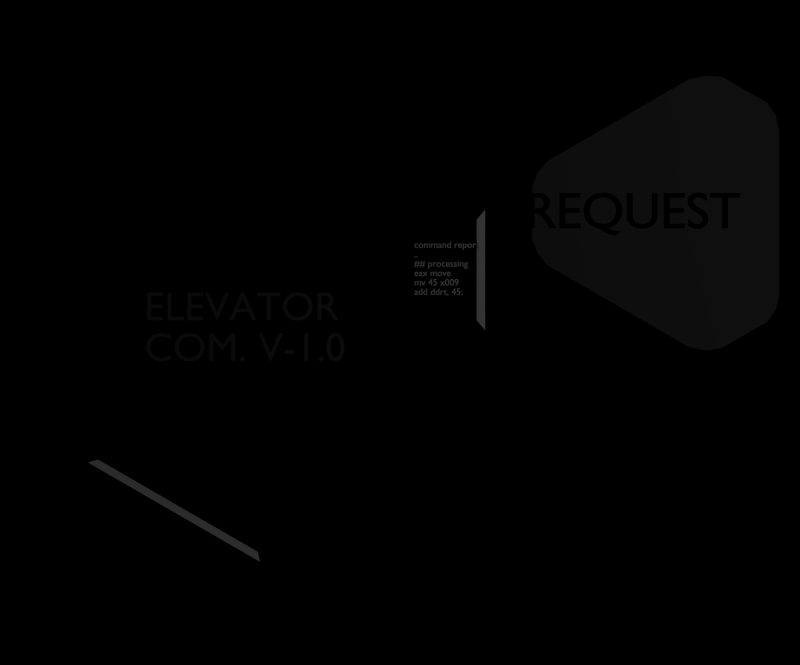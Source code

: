 # Source: untitled.blend  (saved by Blender 2.72.0; exported with 4.5.12 LTS)
import bpy
from mathutils import Matrix  # noqa: F401  (used for matrix-valued properties, if any)

bpy.ops.wm.read_factory_settings(use_empty=True)
scene = bpy.context.scene
scene.name = 'Scene'

# ---- collections
col_collection_1 = bpy.data.collections.new('Collection 1'); scene.collection.children.link(col_collection_1)

# ---- materials (node trees are filled in below, after node groups)
mat_material = bpy.data.materials.new('Material')
mat_material.alpha_threshold = 0.0
mat_material.use_transparent_shadow = False
mat_material.diffuse_color = (0.0, 0.0, 0.0, 1.0)
mat_material.roughness = 0.5
mat_material_003 = bpy.data.materials.new('Material.003')
mat_material_003.alpha_threshold = 0.0
mat_material_003.use_transparent_shadow = False
mat_material_003.diffuse_color = (0.09084, 0.09084, 0.09084, 1.0)
mat_material_003.roughness = 0.5
mat_material_001 = bpy.data.materials.new('Material.001')
mat_material_001.alpha_threshold = 0.0
mat_material_001.use_transparent_shadow = False
mat_material_001.roughness = 0.5
mat_material_002 = bpy.data.materials.new('Material.002')
mat_material_002.alpha_threshold = 0.0
mat_material_002.use_transparent_shadow = False
mat_material_002.roughness = 0.5

# ---- material node trees

# ---- world
world_world = bpy.data.worlds.new('World'); scene.world = world_world
world_world.color = (0.0, 0.0, 0.0)
world_world.use_sun_shadow = False
world_world.sun_shadow_jitter_overblur = 0.0
world_world.cycles.sampling_method = 'MANUAL'
world_world.cycles.sample_map_resolution = 256

# ---- cameras
cam_camera = bpy.data.cameras.new('Camera')
cam_camera.type = 'ORTHO'
cam_camera.clip_end = 100.0
cam_camera.lens = 35.0
cam_camera.sensor_width = 32.0
cam_camera.sensor_height = 18.0
cam_camera.ortho_scale = 2.884
cam_camera.dof.focus_distance = 0.0
cam_camera.dof.aperture_fstop = 128.0

# ---- lights
light_lamp = bpy.data.lights.new('Lamp', 'POINT')
light_lamp.transmission_factor = 0.0
light_lamp.cutoff_distance = 30.0
light_lamp.energy = 100.0
light_lamp.shadow_buffer_clip_start = 1.001
light_lamp.shadow_soft_size = 0.1
light_lamp.shadow_maximum_resolution = 0.006
light_lamp.use_absolute_resolution = True
light_lamp.cycles.use_multiple_importance_sampling = False

# ---- meshes
me_circle = bpy.data.meshes.new('Circle')
me_circle.from_pydata([(0.1184, 0.9317, 0.0), (-0.866, 0.3633, 0.0), (-0.866, -0.3633, 0.0), (0.1184, -0.9317, 0.0), (0.7477, -0.5683, 0.0), (0.7477, 0.5683, 0.0), (0.2365, 0.9575, 0.0), (0.7248, 0.6756, 0.0), (0.7248, -0.6756, 0.0), (0.2365, -0.9575, 0.0), (-0.9336, -0.2819, 0.0), (-0.9336, 0.2819, 0.0), (0.3496, 0.9495, 0.0), (0.6658, 0.7669, 0.0), (-0.9742, -0.1826, 0.0), (-0.9742, 0.1826, 0.0), (0.6658, -0.7556, 0.0), (0.3496, -0.9381, 0.0), (0.7177, 0.04398, 0.0), (0.7177, 0.4067, 0.0), (0.7477, 0.4425, 0.0), (0.7477, 0.008212, 0.0), (-0.6482, -0.4581, 0.0), (-0.0717, -0.791, 0.0), (-0.06421, -0.8262, 0.0), (-0.6834, -0.4687, 0.0), (1.629, -0.1285, 0.0), (1.817, -0.01981, 0.0), (0.8403, 0.5389, 0.0), (0.8403, 0.3215, 0.0), (1.817, 0.887, 0.0), (1.629, 0.9957, 0.0), (0.8645, 0.5981, 0.0), (0.8645, 0.2623, 0.0), (1.561, -0.1401, 0.0), (1.852, 0.02784, 0.0), (1.852, 0.8326, 0.0), (1.561, 1.0, 0.0), (1.866, 0.7687, 0.0), (1.866, 0.09171, 0.0), (1.491, -0.1247, 0.0), (0.9047, 0.2138, 0.0), (0.9047, 0.6466, 0.0), (1.491, 0.9851, 0.0), (0.07756, 0.5887, 0.0), (-0.544, 0.2299, 0.0), (-0.544, -0.2289, 0.0), (0.07756, -0.5878, 0.0), (0.4749, -0.3584, 0.0), (0.4749, 0.3593, 0.0), (0.1522, 0.605, 0.0), (0.4605, 0.427, 0.0), (0.4605, -0.4261, 0.0), (0.1522, -0.6041, 0.0), (-0.5866, -0.1775, 0.0), (-0.5866, 0.1785, 0.0), (0.2236, 0.6, 0.0), (0.4232, 0.4847, 0.0), (-0.6123, -0.1148, 0.0), (-0.6123, 0.1157, 0.0), (0.4232, -0.4766, 0.0), (0.2236, -0.5919, 0.0), (1.602, -0.05541, 0.0), (1.766, 0.03911, 0.0), (0.9167, 0.5248, 0.0), (0.9167, 0.3358, 0.0), (1.766, 0.8274, 0.0), (1.602, 0.9219, 0.0), (0.9378, 0.5763, 0.0), (0.9378, 0.2843, 0.0), (1.544, -0.06544, 0.0), (1.796, 0.08053, 0.0), (1.796, 0.7801, 0.0), (1.544, 0.9261, 0.0), (1.808, 0.7246, 0.0), (1.808, 0.136, 0.0), (1.482, -0.05206, 0.0), (0.9728, 0.2422, 0.0), (0.9728, 0.6184, 0.0), (1.482, 0.9127, 0.0)], [(1, 0), (11, 1), (3, 2), (9, 3), (5, 4), (7, 5), (0, 6), (13, 7), (4, 8), (17, 9), (2, 10), (15, 11), (6, 12), (12, 13), (10, 14), (14, 15), (8, 16), (16, 17), (27, 26), (29, 28), (33, 29), (37, 31), (28, 32), (26, 34), (35, 27), (30, 36), (41, 33), (36, 38), (31, 30), (34, 40), (39, 35), (40, 41), (38, 39), (32, 42), (43, 37), (42, 43), (45, 44), (55, 45), (47, 46), (53, 47), (49, 48), (51, 49), (44, 50), (57, 51), (48, 52), (61, 53), (46, 54), (59, 55), (50, 56), (56, 57), (54, 58), (58, 59), (52, 60), (60, 61)], [(25, 24, 23, 22), (21, 20, 19, 18), (63, 71, 75, 74, 72, 66, 67, 73, 79, 78, 68, 64, 65, 69, 77, 76, 70, 62)])
me_circle.polygons.foreach_set('material_index', [1, 1, 2])
me_circle.materials.append(mat_material_001)
me_circle.materials.append(mat_material_002)
me_circle.materials.append(mat_material_003)
me_circle.use_remesh_preserve_volume = False
me_circle.use_remesh_preserve_attributes = False
me_circle.use_mirror_vertex_groups = False
me_circle.update()

# ---- curves / text
txt_text_002 = bpy.data.curves.new('Text.002', 'FONT')
txt_text_002.dimensions = '2D'
txt_text_002.body = 'REQUEST'
txt_text_002.materials.append(mat_material)
txt_text_002.use_path_clamp = True
txt_text_002.bevel_resolution = 0
txt_text_001 = bpy.data.curves.new('Text.001', 'FONT')
txt_text_001.dimensions = '2D'
txt_text_001.body = 'ELEVATOR\nCOM. V-1.0'
txt_text_001.materials.append(mat_material_003)
txt_text_001.use_path_clamp = True
txt_text_001.bevel_resolution = 0
txt_text = bpy.data.curves.new('Text', 'FONT')
txt_text.dimensions = '2D'
txt_text.body = 'command report\n..\n## processing\neax move\nmv 45 x009\nadd ddrt, 45;'
txt_text.use_path_clamp = True
txt_text.bevel_resolution = 0

# ---- objects
ob_text_002 = bpy.data.objects.new('Text.002', txt_text_002)
ob_text_001 = bpy.data.objects.new('Text.001', txt_text_001)
ob_text = bpy.data.objects.new('Text', txt_text)
ob_circle = bpy.data.objects.new('Circle', me_circle)
ob_lamp = bpy.data.objects.new('Lamp', light_lamp)
ob_camera = bpy.data.objects.new('Camera', cam_camera)

# ---- transforms, parenting, visibility, modifiers, constraints
ob_text_002.location = (0.4528, 0.3764, 0.00622)
ob_text_002.scale = (0.185, 0.185, 0.185)
ob_text_002.lineart.crease_threshold = 0.0
ob_text_001.location = (-0.9224, 0.04408, 0.0)
ob_text_001.scale = (0.1466, 0.1466, 0.1466)
ob_text_001.lineart.crease_threshold = 0.0
ob_text.location = (0.05087, 0.3052, 0.0)
ob_text.scale = (0.03392, 0.03392, 0.03392)
ob_text.lineart.crease_threshold = 0.0
ob_circle.location = (-0.4409, 0.0, 0.0)
ob_circle.lineart.crease_threshold = 0.0
ob_lamp.location = (4.076, 1.005, 5.904)
ob_lamp.rotation_euler = (0.6503, 0.05522, 1.866)
ob_lamp.lock_rotations_4d = False
ob_lamp.empty_display_type = 'ARROWS'
ob_lamp.color = (0.0, 0.0, 0.0, 0.0)
ob_lamp.lineart.crease_threshold = 0.0
ob_camera.location = (0.0, 0.0, 1.681)
ob_camera.lock_rotations_4d = False
ob_camera.empty_display_type = 'ARROWS'
ob_camera.color = (0.0, 0.0, 0.0, 0.0)
ob_camera.display_type = 'WIRE'
ob_camera.lineart.crease_threshold = 0.0

# ---- collection membership
col_collection_1.objects.link(ob_text_002)
col_collection_1.objects.link(ob_text_001)
col_collection_1.objects.link(ob_text)
col_collection_1.objects.link(ob_circle)
col_collection_1.objects.link(ob_lamp)
col_collection_1.objects.link(ob_camera)

# ---- scene / render settings (as saved in the file)
scene.camera = ob_camera
scene.frame_start = 1; scene.frame_end = 250; scene.frame_set(1)
scene.render.engine = 'BLENDER_EEVEE_NEXT'
scene.render.resolution_x = 1300
scene.render.resolution_percentage = 50
scene.render.dither_intensity = 0.0
scene.cycles.use_denoising = False
scene.cycles.samples = 10
scene.cycles.sampling_pattern = 'TABULATED_SOBOL'
scene.cycles.light_sampling_threshold = 0.0
scene.cycles.use_adaptive_sampling = False
scene.cycles.use_light_tree = False
scene.cycles.blur_glossy = 0.0
scene.cycles.pixel_filter_type = 'GAUSSIAN'
scene.cycles.sample_clamp_indirect = 0.0
scene.view_settings.view_transform = 'Standard'
bpy.context.view_layer.update()
